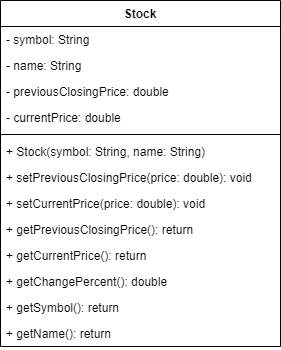

The diagram above was exported from draw.io. Its source (the exported page's mxGraphModel, read from the mxfile embedded in the PNG):
<mxGraphModel dx="361" dy="835" grid="1" gridSize="10" guides="1" tooltips="1" connect="1" arrows="1" fold="1" page="1" pageScale="1" pageWidth="827" pageHeight="1169" math="0" shadow="0">
  <root>
    <mxCell id="0" />
    <mxCell id="1" parent="0" />
    <mxCell id="2" value="Stock" style="swimlane;fontStyle=1;align=center;verticalAlign=top;childLayout=stackLayout;horizontal=1;startSize=26;horizontalStack=0;resizeParent=1;resizeParentMax=0;resizeLast=0;collapsible=1;marginBottom=0;whiteSpace=wrap;html=1;" vertex="1" parent="1">
      <mxGeometry x="200" y="360" width="280" height="346" as="geometry" />
    </mxCell>
    <mxCell id="3" value="- symbol: String" style="text;strokeColor=none;fillColor=none;align=left;verticalAlign=top;spacingLeft=4;spacingRight=4;overflow=hidden;rotatable=0;points=[[0,0.5],[1,0.5]];portConstraint=eastwest;whiteSpace=wrap;html=1;" vertex="1" parent="2">
      <mxGeometry y="26" width="280" height="26" as="geometry" />
    </mxCell>
    <mxCell id="4" value="- name: String" style="text;strokeColor=none;fillColor=none;align=left;verticalAlign=top;spacingLeft=4;spacingRight=4;overflow=hidden;rotatable=0;points=[[0,0.5],[1,0.5]];portConstraint=eastwest;whiteSpace=wrap;html=1;" vertex="1" parent="2">
      <mxGeometry y="52" width="280" height="26" as="geometry" />
    </mxCell>
    <mxCell id="5" value="- previousClosingPrice: double" style="text;strokeColor=none;fillColor=none;align=left;verticalAlign=top;spacingLeft=4;spacingRight=4;overflow=hidden;rotatable=0;points=[[0,0.5],[1,0.5]];portConstraint=eastwest;whiteSpace=wrap;html=1;" vertex="1" parent="2">
      <mxGeometry y="78" width="280" height="26" as="geometry" />
    </mxCell>
    <mxCell id="6" value="- currentPrice: double" style="text;strokeColor=none;fillColor=none;align=left;verticalAlign=top;spacingLeft=4;spacingRight=4;overflow=hidden;rotatable=0;points=[[0,0.5],[1,0.5]];portConstraint=eastwest;whiteSpace=wrap;html=1;" vertex="1" parent="2">
      <mxGeometry y="104" width="280" height="26" as="geometry" />
    </mxCell>
    <mxCell id="7" value="" style="line;strokeWidth=1;fillColor=none;align=left;verticalAlign=middle;spacingTop=-1;spacingLeft=3;spacingRight=3;rotatable=0;labelPosition=right;points=[];portConstraint=eastwest;strokeColor=inherit;" vertex="1" parent="2">
      <mxGeometry y="130" width="280" height="8" as="geometry" />
    </mxCell>
    <mxCell id="8" value="+ Stock(symbol: String, name: String)" style="text;strokeColor=none;fillColor=none;align=left;verticalAlign=top;spacingLeft=4;spacingRight=4;overflow=hidden;rotatable=0;points=[[0,0.5],[1,0.5]];portConstraint=eastwest;whiteSpace=wrap;html=1;" vertex="1" parent="2">
      <mxGeometry y="138" width="280" height="26" as="geometry" />
    </mxCell>
    <mxCell id="9" value="+ setPreviousClosingPrice(price: double): void" style="text;strokeColor=none;fillColor=none;align=left;verticalAlign=top;spacingLeft=4;spacingRight=4;overflow=hidden;rotatable=0;points=[[0,0.5],[1,0.5]];portConstraint=eastwest;whiteSpace=wrap;html=1;" vertex="1" parent="2">
      <mxGeometry y="164" width="280" height="26" as="geometry" />
    </mxCell>
    <mxCell id="10" value="+ setCurrentPrice(price: double): void" style="text;strokeColor=none;fillColor=none;align=left;verticalAlign=top;spacingLeft=4;spacingRight=4;overflow=hidden;rotatable=0;points=[[0,0.5],[1,0.5]];portConstraint=eastwest;whiteSpace=wrap;html=1;" vertex="1" parent="2">
      <mxGeometry y="190" width="280" height="26" as="geometry" />
    </mxCell>
    <mxCell id="11" value="+ getPreviousClosingPrice(): return" style="text;strokeColor=none;fillColor=none;align=left;verticalAlign=top;spacingLeft=4;spacingRight=4;overflow=hidden;rotatable=0;points=[[0,0.5],[1,0.5]];portConstraint=eastwest;whiteSpace=wrap;html=1;" vertex="1" parent="2">
      <mxGeometry y="216" width="280" height="26" as="geometry" />
    </mxCell>
    <mxCell id="12" value="+ getCurrentPrice(): return" style="text;strokeColor=none;fillColor=none;align=left;verticalAlign=top;spacingLeft=4;spacingRight=4;overflow=hidden;rotatable=0;points=[[0,0.5],[1,0.5]];portConstraint=eastwest;whiteSpace=wrap;html=1;" vertex="1" parent="2">
      <mxGeometry y="242" width="280" height="26" as="geometry" />
    </mxCell>
    <mxCell id="13" value="+ getChangePercent(): double" style="text;strokeColor=none;fillColor=none;align=left;verticalAlign=top;spacingLeft=4;spacingRight=4;overflow=hidden;rotatable=0;points=[[0,0.5],[1,0.5]];portConstraint=eastwest;whiteSpace=wrap;html=1;" vertex="1" parent="2">
      <mxGeometry y="268" width="280" height="26" as="geometry" />
    </mxCell>
    <mxCell id="14" value="+ getSymbol(): return" style="text;strokeColor=none;fillColor=none;align=left;verticalAlign=top;spacingLeft=4;spacingRight=4;overflow=hidden;rotatable=0;points=[[0,0.5],[1,0.5]];portConstraint=eastwest;whiteSpace=wrap;html=1;" vertex="1" parent="2">
      <mxGeometry y="294" width="280" height="26" as="geometry" />
    </mxCell>
    <mxCell id="15" value="+ getName(): return" style="text;strokeColor=none;fillColor=none;align=left;verticalAlign=top;spacingLeft=4;spacingRight=4;overflow=hidden;rotatable=0;points=[[0,0.5],[1,0.5]];portConstraint=eastwest;whiteSpace=wrap;html=1;" vertex="1" parent="2">
      <mxGeometry y="320" width="280" height="26" as="geometry" />
    </mxCell>
  </root>
</mxGraphModel>